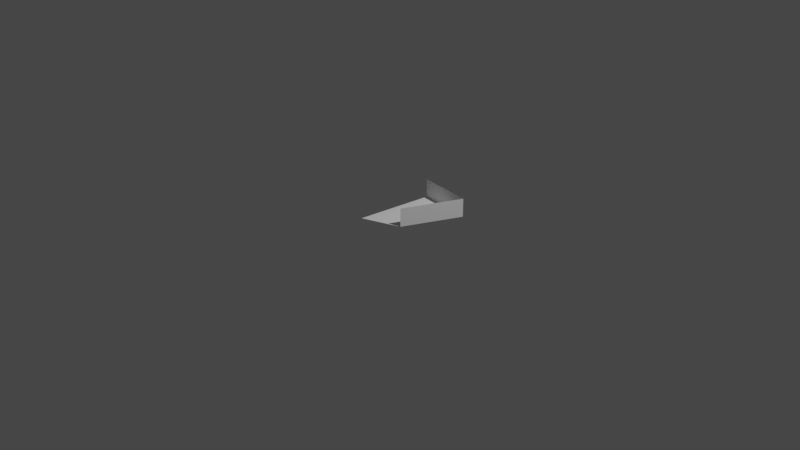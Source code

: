 # Source: TestMeshs.blend  (saved by Blender 3.0.42; exported with 4.5.12 LTS)
import bpy
from mathutils import Matrix  # noqa: F401  (used for matrix-valued properties, if any)

bpy.ops.wm.read_factory_settings(use_empty=True)
scene = bpy.context.scene
scene.name = 'Scene'

# ---- collections
col_collection = bpy.data.collections.new('Collection'); scene.collection.children.link(col_collection)

# ---- world
world_world = bpy.data.worlds.new('World'); scene.world = world_world
world_world.use_nodes = True; world_world.node_tree.nodes.clear()
_N = world_world.node_tree.nodes; _L = world_world.node_tree.links
n0 = _N.new('ShaderNodeOutputWorld'); n0.name = 'World Output'; n0.location = (300, 300)
n1 = _N.new('ShaderNodeBackground'); n1.name = 'Background'; n1.location = (10, 300)
n1.inputs[0].default_value = (0.05088, 0.05088, 0.05088, 1.0)
_L.new(n1.outputs[0], n0.inputs[0])
n0.is_active_output = True
world_world.color = (0.05088, 0.05088, 0.05088)
world_world.use_sun_shadow = False
world_world.sun_shadow_jitter_overblur = 0.0

# ---- cameras
cam_camera = bpy.data.cameras.new('Camera')
cam_camera.clip_end = 100.0
cam_camera.ortho_scale = 7.314

# ---- lights
light_light = bpy.data.lights.new('Light', 'POINT')
light_light.transmission_factor = 0.0
light_light.energy = 1000.0
light_light.shadow_soft_size = 0.1
light_light.shadow_maximum_resolution = 0.006
light_light.use_absolute_resolution = True

# ---- meshes
me_plane = bpy.data.meshes.new('Plane')
me_plane.from_pydata([(-1.0, -1.0, 0.0), (0.5275, -0.4341, 0.0), (0.02171, 0.4448, 0.0), (1.0, 1.0, 0.0), (-0.6321, 0.9431, 0.0), (-0.6897, 2.133, -1.391e-08), (0.2992, 1.273, -2.782e-08), (1.526, 1.879, 0.0), (0.5275, -0.4341, 0.354), (1.526, 1.879, 0.354), (-0.6897, 2.133, 0.354), (-0.6897, 2.133, 0.7515), (1.526, 1.879, 0.7515), (0.5275, -0.4341, 0.7515)], [], [(0, 1, 3), (0, 3, 2), (0, 2, 4), (2, 3, 6, 4), (0, 4, 5), (4, 6, 5), (6, 3, 5), (5, 3, 7), (3, 1, 7), (7, 1, 9), (9, 1, 8), (5, 7, 9), (5, 9, 10), (10, 9, 12), (9, 8, 12), (12, 8, 13), (10, 12, 11)])
_uv = me_plane.uv_layers.new(name='UVMap')
_uv.uv.foreach_set('vector', [0.0, 0.0, 1.0, 0.0, 1.0, 1.0, 0.0, 0.0, 1.0, 1.0, 0.0, 0.0, 0.0, 0.0, 0.0, 0.0, 0.0, 0.0, 0.0, 0.0, 1.0, 1.0, 1.0, 1.0, 0.0, 0.0, 0.0, 0.0, 0.0, 0.0, 0.0, 0.0, 0.0, 0.0, 1.0, 1.0, 0.0, 0.0, 1.0, 1.0, 1.0, 1.0, 1.0, 1.0, 1.0, 1.0, 1.0, 1.0, 1.0, 1.0, 1.0, 1.0, 1.0, 0.0, 1.0, 1.0, 1.0, 1.0, 1.0, 0.0, 1.0, 1.0, 1.0, 1.0, 1.0, 0.0, 1.0, 0.0, 1.0, 1.0, 1.0, 1.0, 1.0, 1.0, 1.0, 1.0, 1.0, 1.0, 1.0, 1.0, 1.0, 1.0, 1.0, 1.0, 1.0, 1.0, 1.0, 1.0, 1.0, 0.0, 1.0, 1.0, 1.0, 1.0, 1.0, 0.0, 1.0, 0.0, 1.0, 1.0, 1.0, 1.0, 1.0, 1.0])
me_plane.use_remesh_fix_poles = True
me_plane.use_remesh_preserve_attributes = False
me_plane.update()

# ---- objects
ob_light = bpy.data.objects.new('Light', light_light)
ob_camera = bpy.data.objects.new('Camera', cam_camera)
ob_plane = bpy.data.objects.new('Plane', me_plane)

# ---- transforms, parenting, visibility, modifiers, constraints
ob_light.location = (4.076, 1.005, 5.904)
ob_light.rotation_euler = (0.6503, 0.05522, 1.866)
ob_light.lock_rotations_4d = False
ob_light.empty_display_type = 'ARROWS'
ob_light.color = (0.0, 0.0, 0.0, 0.0)
ob_light.lineart.crease_threshold = 0.0
ob_camera.location = (7.359, -6.926, 4.958)
ob_camera.rotation_euler = (1.109, 0.0, 0.8149)
ob_camera.lock_rotations_4d = False
ob_camera.empty_display_type = 'ARROWS'
ob_camera.color = (0.0, 0.0, 0.0, 0.0)
ob_camera.display_type = 'WIRE'
ob_camera.lineart.crease_threshold = 0.0
ob_plane.location = (0.0, 0.0, 0.0)
ob_plane.scale = (0.2678, 0.2678, 0.2678)

# ---- collection membership
col_collection.objects.link(ob_light)
col_collection.objects.link(ob_camera)
col_collection.objects.link(ob_plane)

# ---- scene / render settings (as saved in the file)
scene.camera = ob_camera
scene.frame_start = 1; scene.frame_end = 250; scene.frame_set(1)
scene.render.engine = 'BLENDER_EEVEE_NEXT'
scene.cycles.sampling_pattern = 'TABULATED_SOBOL'
scene.cycles.use_light_tree = False
scene.view_settings.view_transform = 'Filmic'
bpy.context.view_layer.update()
